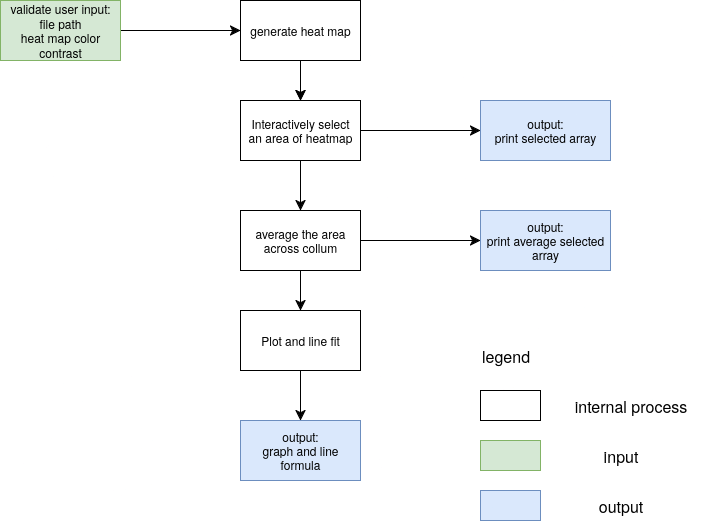

The diagram above was exported from draw.io. Its source (the exported page's mxGraphModel, read from the mxfile embedded in the PNG):
<mxGraphModel dx="1357" dy="878" grid="1" gridSize="10" guides="1" tooltips="1" connect="1" arrows="1" fold="1" page="1" pageScale="1" pageWidth="850" pageHeight="1100" math="0" shadow="0">
  <root>
    <mxCell id="0" />
    <mxCell id="1" parent="0" />
    <mxCell id="kRgmR_BZDHLs_JxRKW0t-2" value="" style="edgeStyle=none;curved=1;rounded=0;orthogonalLoop=1;jettySize=auto;html=1;fontSize=12;startSize=8;endSize=8;" edge="1" parent="1" source="PmZ4A6P4n2dhlhPOrFBB-1" target="kRgmR_BZDHLs_JxRKW0t-1">
      <mxGeometry relative="1" as="geometry" />
    </mxCell>
    <mxCell id="PmZ4A6P4n2dhlhPOrFBB-1" value="validate user input:&lt;br&gt;file path &lt;br&gt;heat map color contrast" style="rounded=0;whiteSpace=wrap;html=1;fillColor=#d5e8d4;strokeColor=#82b366;" parent="1" vertex="1">
      <mxGeometry x="100" y="100" width="120" height="60" as="geometry" />
    </mxCell>
    <mxCell id="kRgmR_BZDHLs_JxRKW0t-4" value="" style="edgeStyle=none;curved=1;rounded=0;orthogonalLoop=1;jettySize=auto;html=1;fontSize=12;startSize=8;endSize=8;" edge="1" parent="1" source="kRgmR_BZDHLs_JxRKW0t-1" target="kRgmR_BZDHLs_JxRKW0t-3">
      <mxGeometry relative="1" as="geometry" />
    </mxCell>
    <mxCell id="kRgmR_BZDHLs_JxRKW0t-9" value="" style="edgeStyle=none;curved=1;rounded=0;orthogonalLoop=1;jettySize=auto;html=1;fontSize=12;startSize=8;endSize=8;" edge="1" parent="1" source="kRgmR_BZDHLs_JxRKW0t-1" target="kRgmR_BZDHLs_JxRKW0t-3">
      <mxGeometry relative="1" as="geometry" />
    </mxCell>
    <mxCell id="kRgmR_BZDHLs_JxRKW0t-1" value="generate heat map" style="whiteSpace=wrap;html=1;rounded=0;" vertex="1" parent="1">
      <mxGeometry x="340" y="100" width="120" height="60" as="geometry" />
    </mxCell>
    <mxCell id="kRgmR_BZDHLs_JxRKW0t-6" value="" style="edgeStyle=none;curved=1;rounded=0;orthogonalLoop=1;jettySize=auto;html=1;fontSize=12;startSize=8;endSize=8;" edge="1" parent="1" source="kRgmR_BZDHLs_JxRKW0t-3" target="kRgmR_BZDHLs_JxRKW0t-5">
      <mxGeometry relative="1" as="geometry" />
    </mxCell>
    <mxCell id="kRgmR_BZDHLs_JxRKW0t-15" value="" style="edgeStyle=none;curved=1;rounded=0;orthogonalLoop=1;jettySize=auto;html=1;fontSize=12;startSize=8;endSize=8;" edge="1" parent="1" source="kRgmR_BZDHLs_JxRKW0t-3" target="kRgmR_BZDHLs_JxRKW0t-14">
      <mxGeometry relative="1" as="geometry" />
    </mxCell>
    <mxCell id="kRgmR_BZDHLs_JxRKW0t-3" value="Interactively select&lt;br&gt;an area of heatmap" style="whiteSpace=wrap;html=1;rounded=0;" vertex="1" parent="1">
      <mxGeometry x="340" y="200" width="120" height="60" as="geometry" />
    </mxCell>
    <mxCell id="kRgmR_BZDHLs_JxRKW0t-8" value="" style="edgeStyle=none;curved=1;rounded=0;orthogonalLoop=1;jettySize=auto;html=1;fontSize=12;startSize=8;endSize=8;" edge="1" parent="1" source="kRgmR_BZDHLs_JxRKW0t-5" target="kRgmR_BZDHLs_JxRKW0t-7">
      <mxGeometry relative="1" as="geometry" />
    </mxCell>
    <mxCell id="kRgmR_BZDHLs_JxRKW0t-13" value="" style="edgeStyle=none;curved=1;rounded=0;orthogonalLoop=1;jettySize=auto;html=1;fontSize=12;startSize=8;endSize=8;" edge="1" parent="1" source="kRgmR_BZDHLs_JxRKW0t-5" target="kRgmR_BZDHLs_JxRKW0t-12">
      <mxGeometry relative="1" as="geometry" />
    </mxCell>
    <mxCell id="kRgmR_BZDHLs_JxRKW0t-5" value="average the area across collum" style="whiteSpace=wrap;html=1;rounded=0;" vertex="1" parent="1">
      <mxGeometry x="340" y="310" width="120" height="60" as="geometry" />
    </mxCell>
    <mxCell id="kRgmR_BZDHLs_JxRKW0t-11" value="" style="edgeStyle=none;curved=1;rounded=0;orthogonalLoop=1;jettySize=auto;html=1;fontSize=12;startSize=8;endSize=8;" edge="1" parent="1" source="kRgmR_BZDHLs_JxRKW0t-7" target="kRgmR_BZDHLs_JxRKW0t-10">
      <mxGeometry relative="1" as="geometry" />
    </mxCell>
    <mxCell id="kRgmR_BZDHLs_JxRKW0t-7" value="Plot and line fit" style="whiteSpace=wrap;html=1;rounded=0;" vertex="1" parent="1">
      <mxGeometry x="340" y="410" width="120" height="60" as="geometry" />
    </mxCell>
    <mxCell id="kRgmR_BZDHLs_JxRKW0t-10" value="output:&lt;br&gt;graph and line formula" style="whiteSpace=wrap;html=1;rounded=0;fillColor=#dae8fc;strokeColor=#6c8ebf;" vertex="1" parent="1">
      <mxGeometry x="340" y="520" width="120" height="60" as="geometry" />
    </mxCell>
    <mxCell id="kRgmR_BZDHLs_JxRKW0t-12" value="output:&lt;br&gt;print average selected array " style="whiteSpace=wrap;html=1;rounded=0;fillColor=#dae8fc;strokeColor=#6c8ebf;" vertex="1" parent="1">
      <mxGeometry x="580" y="310" width="130" height="60" as="geometry" />
    </mxCell>
    <mxCell id="kRgmR_BZDHLs_JxRKW0t-14" value="output:&lt;br&gt;print selected array" style="whiteSpace=wrap;html=1;rounded=0;fillColor=#dae8fc;strokeColor=#6c8ebf;" vertex="1" parent="1">
      <mxGeometry x="580" y="200" width="130" height="60" as="geometry" />
    </mxCell>
    <mxCell id="kRgmR_BZDHLs_JxRKW0t-16" value="" style="rounded=0;whiteSpace=wrap;html=1;" vertex="1" parent="1">
      <mxGeometry x="580" y="490" width="60" height="30" as="geometry" />
    </mxCell>
    <mxCell id="kRgmR_BZDHLs_JxRKW0t-17" value="legend" style="text;html=1;align=center;verticalAlign=middle;resizable=0;points=[];autosize=1;strokeColor=none;fillColor=none;fontSize=16;" vertex="1" parent="1">
      <mxGeometry x="570" y="440" width="70" height="30" as="geometry" />
    </mxCell>
    <mxCell id="kRgmR_BZDHLs_JxRKW0t-18" value="" style="rounded=0;whiteSpace=wrap;html=1;fillColor=#d5e8d4;strokeColor=#82b366;" vertex="1" parent="1">
      <mxGeometry x="580" y="540" width="60" height="30" as="geometry" />
    </mxCell>
    <mxCell id="kRgmR_BZDHLs_JxRKW0t-19" value="" style="rounded=0;whiteSpace=wrap;html=1;fillColor=#dae8fc;strokeColor=#6c8ebf;" vertex="1" parent="1">
      <mxGeometry x="580" y="590" width="60" height="30" as="geometry" />
    </mxCell>
    <mxCell id="kRgmR_BZDHLs_JxRKW0t-20" value="internal process" style="text;html=1;align=center;verticalAlign=middle;resizable=0;points=[];autosize=1;strokeColor=none;fillColor=none;fontSize=16;" vertex="1" parent="1">
      <mxGeometry x="660" y="490" width="140" height="30" as="geometry" />
    </mxCell>
    <mxCell id="kRgmR_BZDHLs_JxRKW0t-21" value="input" style="text;html=1;align=center;verticalAlign=middle;resizable=0;points=[];autosize=1;strokeColor=none;fillColor=none;fontSize=16;" vertex="1" parent="1">
      <mxGeometry x="690" y="540" width="60" height="30" as="geometry" />
    </mxCell>
    <mxCell id="kRgmR_BZDHLs_JxRKW0t-22" value="output" style="text;html=1;align=center;verticalAlign=middle;resizable=0;points=[];autosize=1;strokeColor=none;fillColor=none;fontSize=16;" vertex="1" parent="1">
      <mxGeometry x="685" y="590" width="70" height="30" as="geometry" />
    </mxCell>
  </root>
</mxGraphModel>